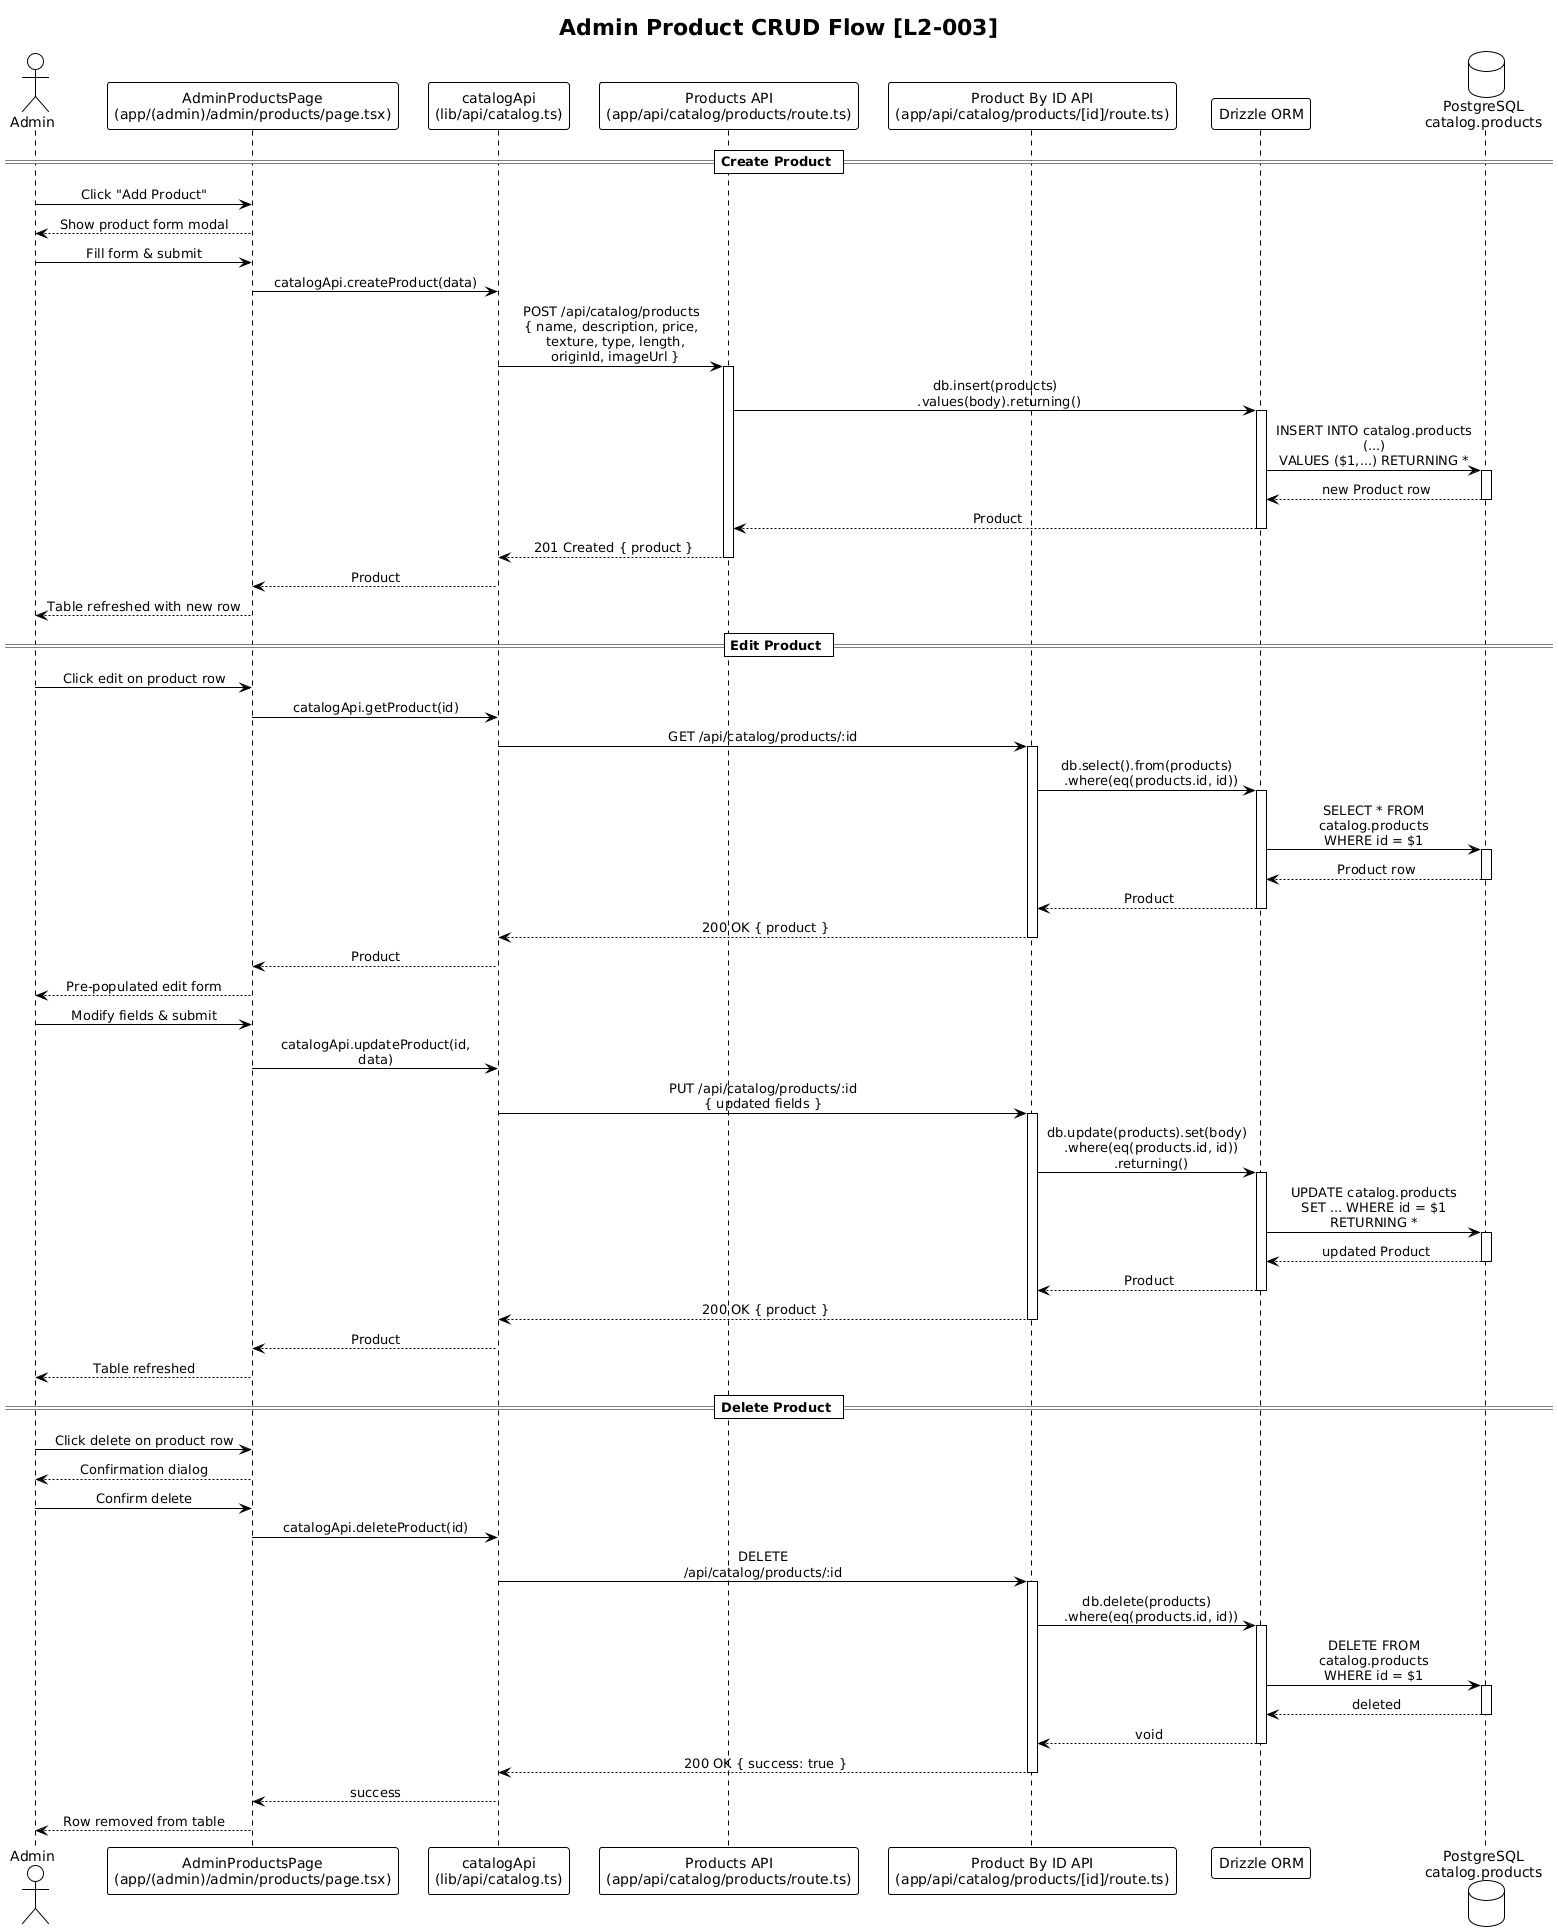

The diagram above was rendered by PlantUML. Its source (embedded in the PNG):
@startuml
!theme plain
skinparam sequenceMessageAlign center
skinparam maxMessageSize 200

title Admin Product CRUD Flow [L2-003]

actor Admin
participant "AdminProductsPage\n(app/(admin)/admin/products/page.tsx)" as AdminPage
participant "catalogApi\n(lib/api/catalog.ts)" as Client
participant "Products API\n(app/api/catalog/products/route.ts)" as API
participant "Product By ID API\n(app/api/catalog/products/[id]/route.ts)" as ByIdAPI
participant "Drizzle ORM" as ORM
database "PostgreSQL\ncatalog.products" as DB

== Create Product ==

Admin -> AdminPage : Click "Add Product"
AdminPage --> Admin : Show product form modal

Admin -> AdminPage : Fill form & submit
AdminPage -> Client : catalogApi.createProduct(data)
Client -> API : POST /api/catalog/products\n{ name, description, price,\n  texture, type, length,\n  originId, imageUrl }
activate API
API -> ORM : db.insert(products)\n  .values(body).returning()
activate ORM
ORM -> DB : INSERT INTO catalog.products (...)\nVALUES ($1,...) RETURNING *
activate DB
DB --> ORM : new Product row
deactivate DB
ORM --> API : Product
deactivate ORM
API --> Client : 201 Created { product }
deactivate API
Client --> AdminPage : Product
AdminPage --> Admin : Table refreshed with new row

== Edit Product ==

Admin -> AdminPage : Click edit on product row
AdminPage -> Client : catalogApi.getProduct(id)
Client -> ByIdAPI : GET /api/catalog/products/:id
activate ByIdAPI
ByIdAPI -> ORM : db.select().from(products)\n  .where(eq(products.id, id))
activate ORM
ORM -> DB : SELECT * FROM catalog.products\nWHERE id = $1
activate DB
DB --> ORM : Product row
deactivate DB
ORM --> ByIdAPI : Product
deactivate ORM
ByIdAPI --> Client : 200 OK { product }
deactivate ByIdAPI
Client --> AdminPage : Product
AdminPage --> Admin : Pre-populated edit form

Admin -> AdminPage : Modify fields & submit
AdminPage -> Client : catalogApi.updateProduct(id, data)
Client -> ByIdAPI : PUT /api/catalog/products/:id\n{ updated fields }
activate ByIdAPI
ByIdAPI -> ORM : db.update(products).set(body)\n  .where(eq(products.id, id))\n  .returning()
activate ORM
ORM -> DB : UPDATE catalog.products\nSET ... WHERE id = $1\nRETURNING *
activate DB
DB --> ORM : updated Product
deactivate DB
ORM --> ByIdAPI : Product
deactivate ORM
ByIdAPI --> Client : 200 OK { product }
deactivate ByIdAPI
Client --> AdminPage : Product
AdminPage --> Admin : Table refreshed

== Delete Product ==

Admin -> AdminPage : Click delete on product row
AdminPage --> Admin : Confirmation dialog

Admin -> AdminPage : Confirm delete
AdminPage -> Client : catalogApi.deleteProduct(id)
Client -> ByIdAPI : DELETE /api/catalog/products/:id
activate ByIdAPI
ByIdAPI -> ORM : db.delete(products)\n  .where(eq(products.id, id))
activate ORM
ORM -> DB : DELETE FROM catalog.products\nWHERE id = $1
activate DB
DB --> ORM : deleted
deactivate DB
ORM --> ByIdAPI : void
deactivate ORM
ByIdAPI --> Client : 200 OK { success: true }
deactivate ByIdAPI
Client --> AdminPage : success
AdminPage --> Admin : Row removed from table
@enduml